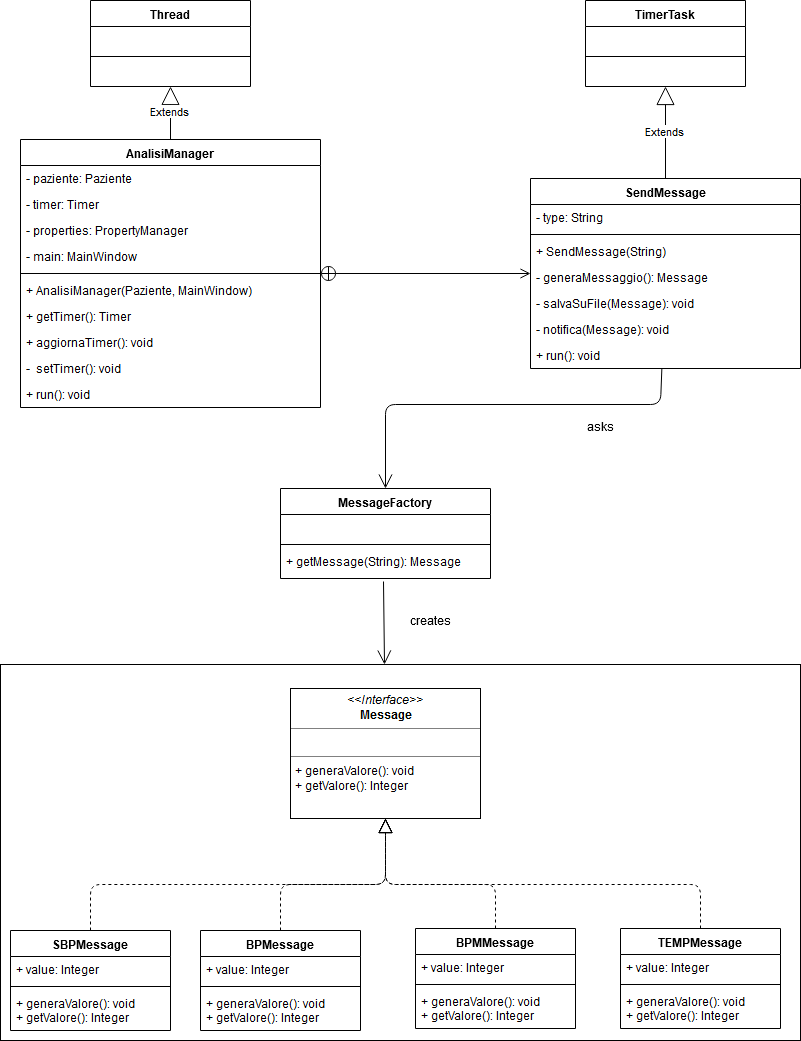

The diagram above was exported from draw.io. Its source (the exported page's mxGraphModel, read from the mxfile embedded in the PNG):
<mxGraphModel dx="1550" dy="809" grid="1" gridSize="10" guides="1" tooltips="1" connect="1" arrows="1" fold="1" page="1" pageScale="1" pageWidth="850" pageHeight="1100" math="0" shadow="0">
  <root>
    <mxCell id="0" />
    <mxCell id="1" parent="0" />
    <mxCell id="qeZPQz8Mr-IT1kcF49Op-40" value="&lt;div&gt;&lt;br&gt;&lt;/div&gt;&lt;div&gt;&lt;br&gt;&lt;/div&gt;" style="html=1;fillColor=none;" parent="1" vertex="1">
      <mxGeometry x="20" y="700" width="800" height="376" as="geometry" />
    </mxCell>
    <mxCell id="qeZPQz8Mr-IT1kcF49Op-1" value="MessageFactory" style="swimlane;fontStyle=1;align=center;verticalAlign=top;childLayout=stackLayout;horizontal=1;startSize=26;horizontalStack=0;resizeParent=1;resizeParentMax=0;resizeLast=0;collapsible=1;marginBottom=0;" parent="1" vertex="1">
      <mxGeometry x="300" y="524" width="210" height="90" as="geometry" />
    </mxCell>
    <mxCell id="qeZPQz8Mr-IT1kcF49Op-2" value="&#10;" style="text;strokeColor=none;fillColor=none;align=left;verticalAlign=top;spacingLeft=4;spacingRight=4;overflow=hidden;rotatable=0;points=[[0,0.5],[1,0.5]];portConstraint=eastwest;" parent="qeZPQz8Mr-IT1kcF49Op-1" vertex="1">
      <mxGeometry y="26" width="210" height="26" as="geometry" />
    </mxCell>
    <mxCell id="qeZPQz8Mr-IT1kcF49Op-3" value="" style="line;strokeWidth=1;fillColor=none;align=left;verticalAlign=middle;spacingTop=-1;spacingLeft=3;spacingRight=3;rotatable=0;labelPosition=right;points=[];portConstraint=eastwest;" parent="qeZPQz8Mr-IT1kcF49Op-1" vertex="1">
      <mxGeometry y="52" width="210" height="8" as="geometry" />
    </mxCell>
    <mxCell id="qeZPQz8Mr-IT1kcF49Op-4" value="+ getMessage(String): Message" style="text;strokeColor=none;fillColor=none;align=left;verticalAlign=top;spacingLeft=4;spacingRight=4;overflow=hidden;rotatable=0;points=[[0,0.5],[1,0.5]];portConstraint=eastwest;" parent="qeZPQz8Mr-IT1kcF49Op-1" vertex="1">
      <mxGeometry y="60" width="210" height="30" as="geometry" />
    </mxCell>
    <mxCell id="qeZPQz8Mr-IT1kcF49Op-6" value="&lt;p style=&quot;margin: 0px ; margin-top: 4px ; text-align: center&quot;&gt;&lt;i&gt;&amp;lt;&amp;lt;Interface&amp;gt;&amp;gt;&lt;/i&gt;&lt;br&gt;&lt;b&gt;Message&lt;/b&gt;&lt;/p&gt;&lt;hr size=&quot;1&quot;&gt;&lt;p style=&quot;margin: 0px ; margin-left: 4px&quot;&gt;&lt;br&gt;&lt;/p&gt;&lt;hr size=&quot;1&quot;&gt;&lt;p style=&quot;margin: 0px ; margin-left: 4px&quot;&gt;+ generaValore(): void&lt;/p&gt;&lt;p style=&quot;margin: 0px ; margin-left: 4px&quot;&gt;+ getValore(): Integer&lt;/p&gt;" style="verticalAlign=top;align=left;overflow=fill;fontSize=12;fontFamily=Helvetica;html=1;" parent="1" vertex="1">
      <mxGeometry x="310" y="724" width="190" height="130" as="geometry" />
    </mxCell>
    <mxCell id="qeZPQz8Mr-IT1kcF49Op-7" value="SBPMessage" style="swimlane;fontStyle=1;align=center;verticalAlign=top;childLayout=stackLayout;horizontal=1;startSize=26;horizontalStack=0;resizeParent=1;resizeParentMax=0;resizeLast=0;collapsible=1;marginBottom=0;" parent="1" vertex="1">
      <mxGeometry x="30" y="966" width="160" height="100" as="geometry" />
    </mxCell>
    <mxCell id="qeZPQz8Mr-IT1kcF49Op-8" value="+ value: Integer" style="text;strokeColor=none;fillColor=none;align=left;verticalAlign=top;spacingLeft=4;spacingRight=4;overflow=hidden;rotatable=0;points=[[0,0.5],[1,0.5]];portConstraint=eastwest;" parent="qeZPQz8Mr-IT1kcF49Op-7" vertex="1">
      <mxGeometry y="26" width="160" height="26" as="geometry" />
    </mxCell>
    <mxCell id="qeZPQz8Mr-IT1kcF49Op-9" value="" style="line;strokeWidth=1;fillColor=none;align=left;verticalAlign=middle;spacingTop=-1;spacingLeft=3;spacingRight=3;rotatable=0;labelPosition=right;points=[];portConstraint=eastwest;" parent="qeZPQz8Mr-IT1kcF49Op-7" vertex="1">
      <mxGeometry y="52" width="160" height="8" as="geometry" />
    </mxCell>
    <mxCell id="qeZPQz8Mr-IT1kcF49Op-10" value="+ generaValore(): void&#10;+ getValore(): Integer" style="text;strokeColor=none;fillColor=none;align=left;verticalAlign=top;spacingLeft=4;spacingRight=4;overflow=hidden;rotatable=0;points=[[0,0.5],[1,0.5]];portConstraint=eastwest;" parent="qeZPQz8Mr-IT1kcF49Op-7" vertex="1">
      <mxGeometry y="60" width="160" height="40" as="geometry" />
    </mxCell>
    <mxCell id="qeZPQz8Mr-IT1kcF49Op-11" value="BPMessage" style="swimlane;fontStyle=1;align=center;verticalAlign=top;childLayout=stackLayout;horizontal=1;startSize=26;horizontalStack=0;resizeParent=1;resizeParentMax=0;resizeLast=0;collapsible=1;marginBottom=0;" parent="1" vertex="1">
      <mxGeometry x="220" y="966" width="160" height="100" as="geometry" />
    </mxCell>
    <mxCell id="qeZPQz8Mr-IT1kcF49Op-12" value="+ value: Integer" style="text;strokeColor=none;fillColor=none;align=left;verticalAlign=top;spacingLeft=4;spacingRight=4;overflow=hidden;rotatable=0;points=[[0,0.5],[1,0.5]];portConstraint=eastwest;" parent="qeZPQz8Mr-IT1kcF49Op-11" vertex="1">
      <mxGeometry y="26" width="160" height="26" as="geometry" />
    </mxCell>
    <mxCell id="qeZPQz8Mr-IT1kcF49Op-13" value="" style="line;strokeWidth=1;fillColor=none;align=left;verticalAlign=middle;spacingTop=-1;spacingLeft=3;spacingRight=3;rotatable=0;labelPosition=right;points=[];portConstraint=eastwest;" parent="qeZPQz8Mr-IT1kcF49Op-11" vertex="1">
      <mxGeometry y="52" width="160" height="8" as="geometry" />
    </mxCell>
    <mxCell id="qeZPQz8Mr-IT1kcF49Op-14" value="+ generaValore(): void&#10;+ getValore(): Integer" style="text;strokeColor=none;fillColor=none;align=left;verticalAlign=top;spacingLeft=4;spacingRight=4;overflow=hidden;rotatable=0;points=[[0,0.5],[1,0.5]];portConstraint=eastwest;" parent="qeZPQz8Mr-IT1kcF49Op-11" vertex="1">
      <mxGeometry y="60" width="160" height="40" as="geometry" />
    </mxCell>
    <mxCell id="qeZPQz8Mr-IT1kcF49Op-15" value="BPMMessage" style="swimlane;fontStyle=1;align=center;verticalAlign=top;childLayout=stackLayout;horizontal=1;startSize=26;horizontalStack=0;resizeParent=1;resizeParentMax=0;resizeLast=0;collapsible=1;marginBottom=0;" parent="1" vertex="1">
      <mxGeometry x="435" y="964" width="160" height="100" as="geometry" />
    </mxCell>
    <mxCell id="qeZPQz8Mr-IT1kcF49Op-16" value="+ value: Integer" style="text;strokeColor=none;fillColor=none;align=left;verticalAlign=top;spacingLeft=4;spacingRight=4;overflow=hidden;rotatable=0;points=[[0,0.5],[1,0.5]];portConstraint=eastwest;" parent="qeZPQz8Mr-IT1kcF49Op-15" vertex="1">
      <mxGeometry y="26" width="160" height="26" as="geometry" />
    </mxCell>
    <mxCell id="qeZPQz8Mr-IT1kcF49Op-17" value="" style="line;strokeWidth=1;fillColor=none;align=left;verticalAlign=middle;spacingTop=-1;spacingLeft=3;spacingRight=3;rotatable=0;labelPosition=right;points=[];portConstraint=eastwest;" parent="qeZPQz8Mr-IT1kcF49Op-15" vertex="1">
      <mxGeometry y="52" width="160" height="8" as="geometry" />
    </mxCell>
    <mxCell id="qeZPQz8Mr-IT1kcF49Op-18" value="+ generaValore(): void&#10;+ getValore(): Integer" style="text;strokeColor=none;fillColor=none;align=left;verticalAlign=top;spacingLeft=4;spacingRight=4;overflow=hidden;rotatable=0;points=[[0,0.5],[1,0.5]];portConstraint=eastwest;" parent="qeZPQz8Mr-IT1kcF49Op-15" vertex="1">
      <mxGeometry y="60" width="160" height="40" as="geometry" />
    </mxCell>
    <mxCell id="qeZPQz8Mr-IT1kcF49Op-19" value="TEMPMessage" style="swimlane;fontStyle=1;align=center;verticalAlign=top;childLayout=stackLayout;horizontal=1;startSize=26;horizontalStack=0;resizeParent=1;resizeParentMax=0;resizeLast=0;collapsible=1;marginBottom=0;" parent="1" vertex="1">
      <mxGeometry x="640" y="964" width="160" height="100" as="geometry" />
    </mxCell>
    <mxCell id="qeZPQz8Mr-IT1kcF49Op-20" value="+ value: Integer" style="text;strokeColor=none;fillColor=none;align=left;verticalAlign=top;spacingLeft=4;spacingRight=4;overflow=hidden;rotatable=0;points=[[0,0.5],[1,0.5]];portConstraint=eastwest;" parent="qeZPQz8Mr-IT1kcF49Op-19" vertex="1">
      <mxGeometry y="26" width="160" height="26" as="geometry" />
    </mxCell>
    <mxCell id="qeZPQz8Mr-IT1kcF49Op-21" value="" style="line;strokeWidth=1;fillColor=none;align=left;verticalAlign=middle;spacingTop=-1;spacingLeft=3;spacingRight=3;rotatable=0;labelPosition=right;points=[];portConstraint=eastwest;" parent="qeZPQz8Mr-IT1kcF49Op-19" vertex="1">
      <mxGeometry y="52" width="160" height="8" as="geometry" />
    </mxCell>
    <mxCell id="qeZPQz8Mr-IT1kcF49Op-22" value="+ generaValore(): void&#10;+ getValore(): Integer" style="text;strokeColor=none;fillColor=none;align=left;verticalAlign=top;spacingLeft=4;spacingRight=4;overflow=hidden;rotatable=0;points=[[0,0.5],[1,0.5]];portConstraint=eastwest;" parent="qeZPQz8Mr-IT1kcF49Op-19" vertex="1">
      <mxGeometry y="60" width="160" height="40" as="geometry" />
    </mxCell>
    <mxCell id="qeZPQz8Mr-IT1kcF49Op-44" value="" style="endArrow=open;endFill=1;endSize=12;html=1;exitX=0.49;exitY=1.1;exitDx=0;exitDy=0;exitPerimeter=0;entryX=0.48;entryY=0;entryDx=0;entryDy=0;entryPerimeter=0;" parent="1" source="qeZPQz8Mr-IT1kcF49Op-4" target="qeZPQz8Mr-IT1kcF49Op-40" edge="1">
      <mxGeometry width="160" relative="1" as="geometry">
        <mxPoint x="200" y="644" as="sourcePoint" />
        <mxPoint x="360" y="644" as="targetPoint" />
      </mxGeometry>
    </mxCell>
    <mxCell id="qeZPQz8Mr-IT1kcF49Op-45" value="creates" style="text;align=center;fontStyle=0;verticalAlign=middle;spacingLeft=3;spacingRight=3;strokeColor=none;rotatable=0;points=[[0,0.5],[1,0.5]];portConstraint=eastwest;fillColor=none;" parent="1" vertex="1">
      <mxGeometry x="410" y="644" width="80" height="26" as="geometry" />
    </mxCell>
    <mxCell id="qeZPQz8Mr-IT1kcF49Op-46" value="AnalisiManager&#10;" style="swimlane;fontStyle=1;align=center;verticalAlign=top;childLayout=stackLayout;horizontal=1;startSize=26;horizontalStack=0;resizeParent=1;resizeParentMax=0;resizeLast=0;collapsible=1;marginBottom=0;fillColor=none;" parent="1" vertex="1">
      <mxGeometry x="40" y="175" width="300" height="268" as="geometry">
        <mxRectangle x="40" y="20" width="130" height="26" as="alternateBounds" />
      </mxGeometry>
    </mxCell>
    <mxCell id="qeZPQz8Mr-IT1kcF49Op-47" value="- paziente: Paziente&#10;" style="text;strokeColor=none;fillColor=none;align=left;verticalAlign=top;spacingLeft=4;spacingRight=4;overflow=hidden;rotatable=0;points=[[0,0.5],[1,0.5]];portConstraint=eastwest;" parent="qeZPQz8Mr-IT1kcF49Op-46" vertex="1">
      <mxGeometry y="26" width="300" height="26" as="geometry" />
    </mxCell>
    <mxCell id="qeZPQz8Mr-IT1kcF49Op-50" value="- timer: Timer" style="text;strokeColor=none;fillColor=none;align=left;verticalAlign=top;spacingLeft=4;spacingRight=4;overflow=hidden;rotatable=0;points=[[0,0.5],[1,0.5]];portConstraint=eastwest;" parent="qeZPQz8Mr-IT1kcF49Op-46" vertex="1">
      <mxGeometry y="52" width="300" height="26" as="geometry" />
    </mxCell>
    <mxCell id="qeZPQz8Mr-IT1kcF49Op-52" value="- properties: PropertyManager" style="text;strokeColor=none;fillColor=none;align=left;verticalAlign=top;spacingLeft=4;spacingRight=4;overflow=hidden;rotatable=0;points=[[0,0.5],[1,0.5]];portConstraint=eastwest;" parent="qeZPQz8Mr-IT1kcF49Op-46" vertex="1">
      <mxGeometry y="78" width="300" height="26" as="geometry" />
    </mxCell>
    <mxCell id="qeZPQz8Mr-IT1kcF49Op-51" value="- main: MainWindow" style="text;strokeColor=none;fillColor=none;align=left;verticalAlign=top;spacingLeft=4;spacingRight=4;overflow=hidden;rotatable=0;points=[[0,0.5],[1,0.5]];portConstraint=eastwest;" parent="qeZPQz8Mr-IT1kcF49Op-46" vertex="1">
      <mxGeometry y="104" width="300" height="26" as="geometry" />
    </mxCell>
    <mxCell id="qeZPQz8Mr-IT1kcF49Op-48" value="" style="line;strokeWidth=1;fillColor=none;align=left;verticalAlign=middle;spacingTop=-1;spacingLeft=3;spacingRight=3;rotatable=0;labelPosition=right;points=[];portConstraint=eastwest;" parent="qeZPQz8Mr-IT1kcF49Op-46" vertex="1">
      <mxGeometry y="130" width="300" height="8" as="geometry" />
    </mxCell>
    <mxCell id="qeZPQz8Mr-IT1kcF49Op-49" value="+ AnalisiManager(Paziente, MainWindow)" style="text;strokeColor=none;fillColor=none;align=left;verticalAlign=top;spacingLeft=4;spacingRight=4;overflow=hidden;rotatable=0;points=[[0,0.5],[1,0.5]];portConstraint=eastwest;" parent="qeZPQz8Mr-IT1kcF49Op-46" vertex="1">
      <mxGeometry y="138" width="300" height="26" as="geometry" />
    </mxCell>
    <mxCell id="qeZPQz8Mr-IT1kcF49Op-53" value="+ getTimer(): Timer" style="text;strokeColor=none;fillColor=none;align=left;verticalAlign=top;spacingLeft=4;spacingRight=4;overflow=hidden;rotatable=0;points=[[0,0.5],[1,0.5]];portConstraint=eastwest;" parent="qeZPQz8Mr-IT1kcF49Op-46" vertex="1">
      <mxGeometry y="164" width="300" height="26" as="geometry" />
    </mxCell>
    <mxCell id="qeZPQz8Mr-IT1kcF49Op-54" value="+ aggiornaTimer(): void" style="text;strokeColor=none;fillColor=none;align=left;verticalAlign=top;spacingLeft=4;spacingRight=4;overflow=hidden;rotatable=0;points=[[0,0.5],[1,0.5]];portConstraint=eastwest;" parent="qeZPQz8Mr-IT1kcF49Op-46" vertex="1">
      <mxGeometry y="190" width="300" height="26" as="geometry" />
    </mxCell>
    <mxCell id="qeZPQz8Mr-IT1kcF49Op-55" value="-  setTimer(): void" style="text;strokeColor=none;fillColor=none;align=left;verticalAlign=top;spacingLeft=4;spacingRight=4;overflow=hidden;rotatable=0;points=[[0,0.5],[1,0.5]];portConstraint=eastwest;" parent="qeZPQz8Mr-IT1kcF49Op-46" vertex="1">
      <mxGeometry y="216" width="300" height="26" as="geometry" />
    </mxCell>
    <mxCell id="qeZPQz8Mr-IT1kcF49Op-56" value="+ run(): void" style="text;strokeColor=none;fillColor=none;align=left;verticalAlign=top;spacingLeft=4;spacingRight=4;overflow=hidden;rotatable=0;points=[[0,0.5],[1,0.5]];portConstraint=eastwest;" parent="qeZPQz8Mr-IT1kcF49Op-46" vertex="1">
      <mxGeometry y="242" width="300" height="26" as="geometry" />
    </mxCell>
    <mxCell id="qeZPQz8Mr-IT1kcF49Op-57" value="" style="endArrow=open;startArrow=circlePlus;endFill=0;startFill=0;endSize=8;html=1;" parent="1" source="qeZPQz8Mr-IT1kcF49Op-46" target="qeZPQz8Mr-IT1kcF49Op-58" edge="1">
      <mxGeometry width="160" relative="1" as="geometry">
        <mxPoint x="400" y="160" as="sourcePoint" />
        <mxPoint x="450" y="160" as="targetPoint" />
      </mxGeometry>
    </mxCell>
    <mxCell id="qeZPQz8Mr-IT1kcF49Op-58" value="SendMessage" style="swimlane;fontStyle=1;align=center;verticalAlign=top;childLayout=stackLayout;horizontal=1;startSize=26;horizontalStack=0;resizeParent=1;resizeParentMax=0;resizeLast=0;collapsible=1;marginBottom=0;fillColor=none;" parent="1" vertex="1">
      <mxGeometry x="550" y="214" width="270" height="190" as="geometry" />
    </mxCell>
    <mxCell id="qeZPQz8Mr-IT1kcF49Op-59" value="- type: String" style="text;strokeColor=none;fillColor=none;align=left;verticalAlign=top;spacingLeft=4;spacingRight=4;overflow=hidden;rotatable=0;points=[[0,0.5],[1,0.5]];portConstraint=eastwest;" parent="qeZPQz8Mr-IT1kcF49Op-58" vertex="1">
      <mxGeometry y="26" width="270" height="26" as="geometry" />
    </mxCell>
    <mxCell id="qeZPQz8Mr-IT1kcF49Op-60" value="" style="line;strokeWidth=1;fillColor=none;align=left;verticalAlign=middle;spacingTop=-1;spacingLeft=3;spacingRight=3;rotatable=0;labelPosition=right;points=[];portConstraint=eastwest;" parent="qeZPQz8Mr-IT1kcF49Op-58" vertex="1">
      <mxGeometry y="52" width="270" height="8" as="geometry" />
    </mxCell>
    <mxCell id="qeZPQz8Mr-IT1kcF49Op-61" value="+ SendMessage(String)" style="text;strokeColor=none;fillColor=none;align=left;verticalAlign=top;spacingLeft=4;spacingRight=4;overflow=hidden;rotatable=0;points=[[0,0.5],[1,0.5]];portConstraint=eastwest;" parent="qeZPQz8Mr-IT1kcF49Op-58" vertex="1">
      <mxGeometry y="60" width="270" height="26" as="geometry" />
    </mxCell>
    <mxCell id="qeZPQz8Mr-IT1kcF49Op-62" value="- generaMessaggio(): Message" style="text;strokeColor=none;fillColor=none;align=left;verticalAlign=top;spacingLeft=4;spacingRight=4;overflow=hidden;rotatable=0;points=[[0,0.5],[1,0.5]];portConstraint=eastwest;" parent="qeZPQz8Mr-IT1kcF49Op-58" vertex="1">
      <mxGeometry y="86" width="270" height="26" as="geometry" />
    </mxCell>
    <mxCell id="qeZPQz8Mr-IT1kcF49Op-63" value="- salvaSuFile(Message): void" style="text;strokeColor=none;fillColor=none;align=left;verticalAlign=top;spacingLeft=4;spacingRight=4;overflow=hidden;rotatable=0;points=[[0,0.5],[1,0.5]];portConstraint=eastwest;" parent="qeZPQz8Mr-IT1kcF49Op-58" vertex="1">
      <mxGeometry y="112" width="270" height="26" as="geometry" />
    </mxCell>
    <mxCell id="qeZPQz8Mr-IT1kcF49Op-64" value="- notifica(Message): void" style="text;strokeColor=none;fillColor=none;align=left;verticalAlign=top;spacingLeft=4;spacingRight=4;overflow=hidden;rotatable=0;points=[[0,0.5],[1,0.5]];portConstraint=eastwest;" parent="qeZPQz8Mr-IT1kcF49Op-58" vertex="1">
      <mxGeometry y="138" width="270" height="26" as="geometry" />
    </mxCell>
    <mxCell id="qeZPQz8Mr-IT1kcF49Op-65" value="+ run(): void" style="text;strokeColor=none;fillColor=none;align=left;verticalAlign=top;spacingLeft=4;spacingRight=4;overflow=hidden;rotatable=0;points=[[0,0.5],[1,0.5]];portConstraint=eastwest;" parent="qeZPQz8Mr-IT1kcF49Op-58" vertex="1">
      <mxGeometry y="164" width="270" height="26" as="geometry" />
    </mxCell>
    <mxCell id="qeZPQz8Mr-IT1kcF49Op-66" value="" style="endArrow=open;endFill=1;endSize=12;html=1;entryX=0.5;entryY=0;entryDx=0;entryDy=0;" parent="1" source="qeZPQz8Mr-IT1kcF49Op-58" target="qeZPQz8Mr-IT1kcF49Op-1" edge="1">
      <mxGeometry width="160" relative="1" as="geometry">
        <mxPoint x="680" y="322" as="sourcePoint" />
        <mxPoint x="370" y="330" as="targetPoint" />
        <Array as="points">
          <mxPoint x="680" y="440" />
          <mxPoint x="405" y="440" />
        </Array>
      </mxGeometry>
    </mxCell>
    <mxCell id="qeZPQz8Mr-IT1kcF49Op-67" value="asks" style="text;align=center;fontStyle=0;verticalAlign=middle;spacingLeft=3;spacingRight=3;strokeColor=none;rotatable=0;points=[[0,0.5],[1,0.5]];portConstraint=eastwest;fillColor=none;" parent="1" vertex="1">
      <mxGeometry x="580" y="450" width="80" height="26" as="geometry" />
    </mxCell>
    <mxCell id="qeZPQz8Mr-IT1kcF49Op-79" value="Thread" style="swimlane;fontStyle=1;align=center;verticalAlign=top;childLayout=stackLayout;horizontal=1;startSize=26;horizontalStack=0;resizeParent=1;resizeParentMax=0;resizeLast=0;collapsible=1;marginBottom=0;fillColor=none;" parent="1" vertex="1">
      <mxGeometry x="110" y="36" width="160" height="86" as="geometry" />
    </mxCell>
    <mxCell id="qeZPQz8Mr-IT1kcF49Op-80" value=" " style="text;strokeColor=none;fillColor=none;align=left;verticalAlign=top;spacingLeft=4;spacingRight=4;overflow=hidden;rotatable=0;points=[[0,0.5],[1,0.5]];portConstraint=eastwest;" parent="qeZPQz8Mr-IT1kcF49Op-79" vertex="1">
      <mxGeometry y="26" width="160" height="26" as="geometry" />
    </mxCell>
    <mxCell id="qeZPQz8Mr-IT1kcF49Op-81" value="" style="line;strokeWidth=1;fillColor=none;align=left;verticalAlign=middle;spacingTop=-1;spacingLeft=3;spacingRight=3;rotatable=0;labelPosition=right;points=[];portConstraint=eastwest;" parent="qeZPQz8Mr-IT1kcF49Op-79" vertex="1">
      <mxGeometry y="52" width="160" height="8" as="geometry" />
    </mxCell>
    <mxCell id="qeZPQz8Mr-IT1kcF49Op-82" value=" " style="text;strokeColor=none;fillColor=none;align=left;verticalAlign=top;spacingLeft=4;spacingRight=4;overflow=hidden;rotatable=0;points=[[0,0.5],[1,0.5]];portConstraint=eastwest;" parent="qeZPQz8Mr-IT1kcF49Op-79" vertex="1">
      <mxGeometry y="60" width="160" height="26" as="geometry" />
    </mxCell>
    <mxCell id="qeZPQz8Mr-IT1kcF49Op-70" value="Extends" style="endArrow=block;endSize=16;endFill=0;html=1;exitX=0.5;exitY=0;exitDx=0;exitDy=0;" parent="1" source="qeZPQz8Mr-IT1kcF49Op-46" target="qeZPQz8Mr-IT1kcF49Op-79" edge="1">
      <mxGeometry width="160" relative="1" as="geometry">
        <mxPoint x="160" y="182" as="sourcePoint" />
        <mxPoint x="190" y="122" as="targetPoint" />
      </mxGeometry>
    </mxCell>
    <mxCell id="qeZPQz8Mr-IT1kcF49Op-83" value="TimerTask" style="swimlane;fontStyle=1;align=center;verticalAlign=top;childLayout=stackLayout;horizontal=1;startSize=26;horizontalStack=0;resizeParent=1;resizeParentMax=0;resizeLast=0;collapsible=1;marginBottom=0;fillColor=none;" parent="1" vertex="1">
      <mxGeometry x="605" y="36" width="160" height="86" as="geometry" />
    </mxCell>
    <mxCell id="qeZPQz8Mr-IT1kcF49Op-84" value=" " style="text;strokeColor=none;fillColor=none;align=left;verticalAlign=top;spacingLeft=4;spacingRight=4;overflow=hidden;rotatable=0;points=[[0,0.5],[1,0.5]];portConstraint=eastwest;" parent="qeZPQz8Mr-IT1kcF49Op-83" vertex="1">
      <mxGeometry y="26" width="160" height="26" as="geometry" />
    </mxCell>
    <mxCell id="qeZPQz8Mr-IT1kcF49Op-85" value="" style="line;strokeWidth=1;fillColor=none;align=left;verticalAlign=middle;spacingTop=-1;spacingLeft=3;spacingRight=3;rotatable=0;labelPosition=right;points=[];portConstraint=eastwest;" parent="qeZPQz8Mr-IT1kcF49Op-83" vertex="1">
      <mxGeometry y="52" width="160" height="8" as="geometry" />
    </mxCell>
    <mxCell id="qeZPQz8Mr-IT1kcF49Op-86" value=" " style="text;strokeColor=none;fillColor=none;align=left;verticalAlign=top;spacingLeft=4;spacingRight=4;overflow=hidden;rotatable=0;points=[[0,0.5],[1,0.5]];portConstraint=eastwest;" parent="qeZPQz8Mr-IT1kcF49Op-83" vertex="1">
      <mxGeometry y="60" width="160" height="26" as="geometry" />
    </mxCell>
    <mxCell id="qeZPQz8Mr-IT1kcF49Op-87" value="Extends" style="endArrow=block;endSize=16;endFill=0;html=1;exitX=0.5;exitY=0;exitDx=0;exitDy=0;" parent="1" source="qeZPQz8Mr-IT1kcF49Op-58" target="qeZPQz8Mr-IT1kcF49Op-83" edge="1">
      <mxGeometry width="160" relative="1" as="geometry">
        <mxPoint x="550" y="150" as="sourcePoint" />
        <mxPoint x="710" y="150" as="targetPoint" />
      </mxGeometry>
    </mxCell>
    <mxCell id="WBi2Tch5M3LWIw68L90O-1" value="" style="endArrow=block;dashed=1;endFill=0;endSize=12;html=1;exitX=0.5;exitY=0;exitDx=0;exitDy=0;entryX=0.5;entryY=1;entryDx=0;entryDy=0;" parent="1" source="qeZPQz8Mr-IT1kcF49Op-7" target="qeZPQz8Mr-IT1kcF49Op-6" edge="1">
      <mxGeometry width="160" relative="1" as="geometry">
        <mxPoint x="20" y="1100" as="sourcePoint" />
        <mxPoint x="180" y="1100" as="targetPoint" />
        <Array as="points">
          <mxPoint x="110" y="920" />
          <mxPoint x="405" y="920" />
        </Array>
      </mxGeometry>
    </mxCell>
    <mxCell id="WBi2Tch5M3LWIw68L90O-2" value="" style="endArrow=block;dashed=1;endFill=0;endSize=12;html=1;exitX=0.5;exitY=0;exitDx=0;exitDy=0;entryX=0.5;entryY=1;entryDx=0;entryDy=0;" parent="1" source="qeZPQz8Mr-IT1kcF49Op-11" target="qeZPQz8Mr-IT1kcF49Op-6" edge="1">
      <mxGeometry width="160" relative="1" as="geometry">
        <mxPoint x="20" y="1100" as="sourcePoint" />
        <mxPoint x="180" y="1100" as="targetPoint" />
        <Array as="points">
          <mxPoint x="300" y="920" />
          <mxPoint x="405" y="920" />
        </Array>
      </mxGeometry>
    </mxCell>
    <mxCell id="WBi2Tch5M3LWIw68L90O-3" value="" style="endArrow=block;dashed=1;endFill=0;endSize=12;html=1;exitX=0.5;exitY=0;exitDx=0;exitDy=0;entryX=0.5;entryY=1;entryDx=0;entryDy=0;" parent="1" source="qeZPQz8Mr-IT1kcF49Op-15" target="qeZPQz8Mr-IT1kcF49Op-6" edge="1">
      <mxGeometry width="160" relative="1" as="geometry">
        <mxPoint x="530" y="860" as="sourcePoint" />
        <mxPoint x="690" y="860" as="targetPoint" />
        <Array as="points">
          <mxPoint x="515" y="920" />
          <mxPoint x="405" y="920" />
        </Array>
      </mxGeometry>
    </mxCell>
    <mxCell id="WBi2Tch5M3LWIw68L90O-4" value="" style="endArrow=block;dashed=1;endFill=0;endSize=12;html=1;exitX=0.5;exitY=0;exitDx=0;exitDy=0;entryX=0.5;entryY=1;entryDx=0;entryDy=0;" parent="1" source="qeZPQz8Mr-IT1kcF49Op-19" target="qeZPQz8Mr-IT1kcF49Op-6" edge="1">
      <mxGeometry width="160" relative="1" as="geometry">
        <mxPoint x="20" y="1100" as="sourcePoint" />
        <mxPoint x="180" y="1100" as="targetPoint" />
        <Array as="points">
          <mxPoint x="720" y="920" />
          <mxPoint x="405" y="920" />
        </Array>
      </mxGeometry>
    </mxCell>
  </root>
</mxGraphModel>